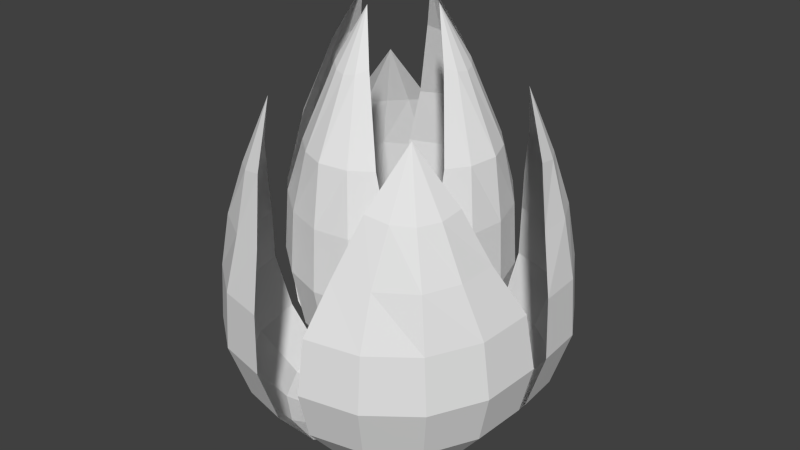 # Source: flame.blend  (saved by Blender 2.74.0; exported with 4.5.12 LTS)
import bpy
from mathutils import Matrix  # noqa: F401  (used for matrix-valued properties, if any)

bpy.ops.wm.read_factory_settings(use_empty=True)
scene = bpy.context.scene
scene.name = 'Scene'

# ---- collections
col_collection_1 = bpy.data.collections.new('Collection 1'); scene.collection.children.link(col_collection_1)

# ---- world
world_world = bpy.data.worlds.new('World'); scene.world = world_world
world_world.color = (0.05088, 0.05088, 0.05088)
world_world.use_sun_shadow = False
world_world.sun_shadow_jitter_overblur = 0.0
world_world.cycles.sampling_method = 'MANUAL'
world_world.cycles.sample_map_resolution = 256

# ---- meshes
me_sphere_004 = bpy.data.meshes.new('Sphere.004')
me_sphere_004.from_pydata([(0.2887, -0.003228, 2.095), (0.4203, 0.1333, 1.774), (0.5435, 0.2937, 1.292), (0.5459, 0.4396, 0.9171), (0.5439, 0.4815, 0.5051), (0.4766, 0.4474, 0.1058), (0.3542, 0.3426, -0.22), (0.1953, 0.183, -0.4227), (0.473, 0.07494, 1.746), (0.6522, 0.1661, 1.278), (0.6901, 0.2516, 0.88), (0.7, 0.2781, 0.4649), (0.6208, 0.2595, 0.06865), (0.4646, 0.1988, -0.2484), (0.255, 0.1052, -0.4381), (0.4944, 0.00135, 1.737), (0.703, 0.01474, 1.265), (0.7519, 0.02215, 0.8602), (0.767, 0.02966, 0.4435), (0.6827, 0.03002, 0.04893), (0.5119, 0.02317, -0.2635), (0.2807, 0.01014, -0.4462), (0.4797, -0.07443, 1.75), (0.6618, -0.1658, 1.255), (0.722, -0.214, 0.8609), (0.7346, -0.2259, 0.4443), (0.6528, -0.2061, 0.04961), (0.489, -0.1575, -0.263), (0.2683, -0.08765, -0.4459), (0.4334, -0.1392, 1.78), (0.5808, -0.3101, 1.262), (0.6049, -0.4207, 0.8819), (0.6078, -0.4497, 0.467), (0.5357, -0.4128, 0.0706), (0.3994, -0.3158, -0.2469), (0.2198, -0.1733, -0.4372), (0.02411, -0.007069, -0.4714), (0.003228, -0.2887, 2.095), (-0.1333, -0.4203, 1.774), (-0.2937, -0.5435, 1.292), (-0.4396, -0.5459, 0.9171), (-0.4815, -0.5439, 0.5051), (-0.4474, -0.4766, 0.1058), (-0.3426, -0.3542, -0.22), (-0.183, -0.1953, -0.4227), (-0.07494, -0.473, 1.746), (-0.1661, -0.6522, 1.278), (-0.2516, -0.6901, 0.88), (-0.2781, -0.7, 0.4649), (-0.2595, -0.6208, 0.06865), (-0.1988, -0.4646, -0.2484), (-0.1052, -0.255, -0.4381), (-0.00135, -0.4944, 1.737), (-0.01474, -0.703, 1.265), (-0.02215, -0.7519, 0.8602), (-0.02966, -0.767, 0.4435), (-0.03002, -0.6827, 0.04893), (-0.02317, -0.5119, -0.2635), (-0.01014, -0.2807, -0.4462), (0.07443, -0.4797, 1.75), (0.1658, -0.6618, 1.255), (0.214, -0.722, 0.8609), (0.2259, -0.7346, 0.4443), (0.2061, -0.6528, 0.04961), (0.1575, -0.489, -0.263), (0.08765, -0.2683, -0.4459), (0.1392, -0.4334, 1.78), (0.3101, -0.5808, 1.262), (0.4207, -0.6049, 0.8819), (0.4497, -0.6078, 0.467), (0.4128, -0.5357, 0.0706), (0.3158, -0.3994, -0.2469), (0.1733, -0.2198, -0.4372), (0.007069, -0.02411, -0.4714), (-0.003229, 0.2887, 2.095), (0.1333, 0.4203, 1.774), (0.2937, 0.5435, 1.292), (0.4396, 0.5459, 0.9171), (0.4815, 0.5439, 0.5051), (0.4474, 0.4766, 0.1058), (0.3426, 0.3542, -0.22), (0.183, 0.1953, -0.4227), (0.07494, 0.473, 1.746), (0.1661, 0.6522, 1.278), (0.2516, 0.6901, 0.88), (0.2781, 0.7, 0.4649), (0.2595, 0.6208, 0.06865), (0.1988, 0.4646, -0.2484), (0.1052, 0.255, -0.4381), (0.00135, 0.4944, 1.737), (0.01474, 0.703, 1.265), (0.02215, 0.7519, 0.8602), (0.02966, 0.767, 0.4435), (0.03002, 0.6827, 0.04893), (0.02317, 0.5119, -0.2635), (0.01014, 0.2807, -0.4462), (-0.07443, 0.4797, 1.75), (-0.1658, 0.6618, 1.255), (-0.214, 0.722, 0.8609), (-0.2259, 0.7346, 0.4443), (-0.2061, 0.6528, 0.04961), (-0.1575, 0.489, -0.263), (-0.08765, 0.2683, -0.4459), (-0.1392, 0.4334, 1.78), (-0.3101, 0.5808, 1.262), (-0.4207, 0.6049, 0.8819), (-0.4497, 0.6078, 0.467), (-0.4128, 0.5357, 0.0706), (-0.3158, 0.3994, -0.2469), (-0.1733, 0.2198, -0.4372), (-0.007069, 0.02411, -0.4714), (-0.2887, 0.003228, 2.095), (-0.4203, -0.1333, 1.774), (-0.5435, -0.2937, 1.292), (-0.5459, -0.4396, 0.9171), (-0.5439, -0.4815, 0.5051), (-0.4766, -0.4474, 0.1058), (-0.3542, -0.3426, -0.22), (-0.1953, -0.183, -0.4227), (-0.473, -0.07494, 1.746), (-0.6522, -0.1661, 1.278), (-0.6901, -0.2516, 0.88), (-0.7, -0.2781, 0.4649), (-0.6208, -0.2595, 0.06865), (-0.4646, -0.1988, -0.2484), (-0.255, -0.1052, -0.4381), (-0.4944, -0.00135, 1.737), (-0.703, -0.01474, 1.265), (-0.7519, -0.02215, 0.8602), (-0.767, -0.02966, 0.4435), (-0.6827, -0.03002, 0.04893), (-0.5119, -0.02317, -0.2635), (-0.2807, -0.01014, -0.4462), (-0.4797, 0.07443, 1.75), (-0.6618, 0.1658, 1.255), (-0.722, 0.214, 0.8609), (-0.7346, 0.2259, 0.4443), (-0.6528, 0.2061, 0.04961), (-0.489, 0.1575, -0.263), (-0.2683, 0.08765, -0.4459), (-0.4334, 0.1392, 1.78), (-0.5808, 0.3101, 1.262), (-0.6049, 0.4207, 0.8819), (-0.6078, 0.4497, 0.467), (-0.5357, 0.4128, 0.0706), (-0.3994, 0.3158, -0.2469), (-0.2198, 0.1733, -0.4372), (-0.02411, 0.007069, -0.4714)], [], [(7, 6, 13, 14), (6, 5, 12, 13), (5, 4, 11, 12), (4, 3, 10, 11), (3, 2, 9, 10), (2, 1, 8, 9), (14, 13, 20, 21), (13, 12, 19, 20), (12, 11, 18, 19), (11, 10, 17, 18), (10, 9, 16, 17), (9, 8, 15, 16), (21, 20, 27, 28), (20, 19, 26, 27), (19, 18, 25, 26), (18, 17, 24, 25), (17, 16, 23, 24), (16, 15, 22, 23), (28, 27, 34, 35), (27, 26, 33, 34), (26, 25, 32, 33), (25, 24, 31, 32), (24, 23, 30, 31), (23, 22, 29, 30), (36, 7, 14), (1, 0, 8), (36, 14, 21), (8, 0, 15), (36, 21, 28), (15, 0, 22), (36, 28, 35), (22, 0, 29), (44, 51, 50, 43), (43, 50, 49, 42), (42, 49, 48, 41), (41, 48, 47, 40), (40, 47, 46, 39), (39, 46, 45, 38), (51, 58, 57, 50), (50, 57, 56, 49), (49, 56, 55, 48), (48, 55, 54, 47), (47, 54, 53, 46), (46, 53, 52, 45), (58, 65, 64, 57), (57, 64, 63, 56), (56, 63, 62, 55), (55, 62, 61, 54), (54, 61, 60, 53), (53, 60, 59, 52), (65, 72, 71, 64), (64, 71, 70, 63), (63, 70, 69, 62), (62, 69, 68, 61), (61, 68, 67, 60), (60, 67, 66, 59), (73, 51, 44), (38, 45, 37), (73, 58, 51), (45, 52, 37), (73, 65, 58), (52, 59, 37), (73, 72, 65), (59, 66, 37), (81, 88, 87, 80), (80, 87, 86, 79), (79, 86, 85, 78), (78, 85, 84, 77), (77, 84, 83, 76), (76, 83, 82, 75), (88, 95, 94, 87), (87, 94, 93, 86), (86, 93, 92, 85), (85, 92, 91, 84), (84, 91, 90, 83), (83, 90, 89, 82), (95, 102, 101, 94), (94, 101, 100, 93), (93, 100, 99, 92), (92, 99, 98, 91), (91, 98, 97, 90), (90, 97, 96, 89), (102, 109, 108, 101), (101, 108, 107, 100), (100, 107, 106, 99), (99, 106, 105, 98), (98, 105, 104, 97), (97, 104, 103, 96), (110, 88, 81), (75, 82, 74), (110, 95, 88), (82, 89, 74), (110, 102, 95), (89, 96, 74), (110, 109, 102), (96, 103, 74), (118, 117, 124, 125), (117, 116, 123, 124), (116, 115, 122, 123), (115, 114, 121, 122), (114, 113, 120, 121), (113, 112, 119, 120), (125, 124, 131, 132), (124, 123, 130, 131), (123, 122, 129, 130), (122, 121, 128, 129), (121, 120, 127, 128), (120, 119, 126, 127), (132, 131, 138, 139), (131, 130, 137, 138), (130, 129, 136, 137), (129, 128, 135, 136), (128, 127, 134, 135), (127, 126, 133, 134), (139, 138, 145, 146), (138, 137, 144, 145), (137, 136, 143, 144), (136, 135, 142, 143), (135, 134, 141, 142), (134, 133, 140, 141), (147, 118, 125), (112, 111, 119), (147, 125, 132), (119, 111, 126), (147, 132, 139), (126, 111, 133), (147, 139, 146), (133, 111, 140)])
_uv = me_sphere_004.uv_layers.new(name='UVMap')
_uv.uv.foreach_set('vector', [0.6952, 0.05656, 0.7299, 0.1304, 0.6836, 0.1373, 0.6705, 0.06543, 0.7299, 0.1304, 0.7498, 0.2245, 0.6896, 0.2228, 0.6836, 0.1373, 0.7498, 0.2245, 0.7503, 0.3301, 0.6866, 0.319, 0.6896, 0.2228, 0.7503, 0.3301, 0.7327, 0.4349, 0.6754, 0.4187, 0.6866, 0.319, 0.7327, 0.4349, 0.6879, 0.5272, 0.6481, 0.5138, 0.6754, 0.4187, 0.6879, 0.5272, 0.6365, 0.6484, 0.6202, 0.6353, 0.6481, 0.5138, 0.6705, 0.06543, 0.6836, 0.1373, 0.6401, 0.1362, 0.6461, 0.06655, 0.6836, 0.1373, 0.6896, 0.2228, 0.6334, 0.218, 0.6401, 0.1362, 0.6896, 0.2228, 0.6866, 0.319, 0.6259, 0.3109, 0.6334, 0.218, 0.6866, 0.319, 0.6754, 0.4187, 0.6177, 0.4091, 0.6259, 0.3109, 0.6754, 0.4187, 0.6481, 0.5138, 0.6107, 0.5055, 0.6177, 0.4091, 0.6481, 0.5138, 0.6202, 0.6353, 0.6017, 0.6301, 0.6107, 0.5055, 0.6461, 0.06655, 0.6401, 0.1362, 0.5975, 0.1285, 0.6224, 0.06062, 0.6401, 0.1362, 0.6334, 0.218, 0.5777, 0.2111, 0.5975, 0.1285, 0.6334, 0.218, 0.6259, 0.3109, 0.5651, 0.3061, 0.5777, 0.2111, 0.6259, 0.3109, 0.6177, 0.4091, 0.56, 0.4061, 0.5651, 0.3061, 0.6177, 0.4091, 0.6107, 0.5055, 0.5661, 0.5035, 0.56, 0.4061, 0.6107, 0.5055, 0.6017, 0.6301, 0.5826, 0.6337, 0.5661, 0.5035, 0.6224, 0.06062, 0.5975, 0.1285, 0.5537, 0.1125, 0.6001, 0.04707, 0.5975, 0.1285, 0.5777, 0.2111, 0.5189, 0.2007, 0.5537, 0.1125, 0.5777, 0.2111, 0.5651, 0.3061, 0.5011, 0.304, 0.5189, 0.2007, 0.5651, 0.3061, 0.56, 0.4061, 0.5011, 0.4102, 0.5011, 0.304, 0.56, 0.4061, 0.5661, 0.5035, 0.5249, 0.5087, 0.5011, 0.4102, 0.5661, 0.5035, 0.5826, 0.6337, 0.5644, 0.6448, 0.5249, 0.5087, 0.6525, 0.0001711, 0.6952, 0.05656, 0.6705, 0.06543, 0.6365, 0.6484, 0.5962, 0.7336, 0.6202, 0.6353, 0.6525, 0.0001711, 0.6705, 0.06543, 0.6461, 0.06655, 0.6202, 0.6353, 0.5962, 0.7336, 0.6017, 0.6301, 0.6525, 0.0001711, 0.6461, 0.06655, 0.6224, 0.06062, 0.6017, 0.6301, 0.5962, 0.7336, 0.5826, 0.6337, 0.6525, 0.0001711, 0.6224, 0.06062, 0.6001, 0.04707, 0.5826, 0.6337, 0.5962, 0.7336, 0.5644, 0.6448, 0.3502, 0.04872, 0.3731, 0.06155, 0.3483, 0.1303, 0.3038, 0.1158, 0.3038, 0.1158, 0.3483, 0.1303, 0.3283, 0.2136, 0.2686, 0.2053, 0.2686, 0.2053, 0.3283, 0.2136, 0.3152, 0.309, 0.2506, 0.3094, 0.2506, 0.3094, 0.3152, 0.309, 0.3098, 0.4091, 0.2506, 0.4156, 0.2506, 0.4156, 0.3098, 0.4091, 0.321, 0.5075, 0.2795, 0.5141, 0.2795, 0.5141, 0.321, 0.5075, 0.3284, 0.6319, 0.3101, 0.6421, 0.3731, 0.06155, 0.397, 0.0667, 0.3913, 0.1364, 0.3483, 0.1303, 0.3483, 0.1303, 0.3913, 0.1364, 0.3844, 0.2181, 0.3283, 0.2136, 0.3283, 0.2136, 0.3844, 0.2181, 0.3765, 0.311, 0.3152, 0.309, 0.3152, 0.309, 0.3765, 0.311, 0.3683, 0.4093, 0.3098, 0.4091, 0.3098, 0.4091, 0.3683, 0.4093, 0.3592, 0.5054, 0.321, 0.5075, 0.321, 0.5075, 0.3592, 0.5054, 0.3475, 0.6298, 0.3284, 0.6319, 0.397, 0.0667, 0.4213, 0.06477, 0.4347, 0.1359, 0.3913, 0.1364, 0.3913, 0.1364, 0.4347, 0.1359, 0.4405, 0.2206, 0.3844, 0.2181, 0.3844, 0.2181, 0.4405, 0.2206, 0.4372, 0.3164, 0.3765, 0.311, 0.3765, 0.311, 0.4372, 0.3164, 0.4257, 0.4158, 0.3683, 0.4093, 0.3683, 0.4093, 0.4257, 0.4158, 0.4036, 0.5109, 0.3592, 0.5054, 0.3592, 0.5054, 0.4036, 0.5109, 0.3658, 0.6365, 0.3475, 0.6298, 0.4213, 0.06477, 0.4455, 0.05509, 0.4805, 0.1273, 0.4347, 0.1359, 0.4347, 0.1359, 0.4805, 0.1273, 0.5002, 0.22, 0.4405, 0.2206, 0.4405, 0.2206, 0.5002, 0.22, 0.5007, 0.3249, 0.4372, 0.3164, 0.4372, 0.3164, 0.5007, 0.3249, 0.4831, 0.4297, 0.4257, 0.4158, 0.4257, 0.4158, 0.4831, 0.4297, 0.4434, 0.5228, 0.4036, 0.5109, 0.4036, 0.5109, 0.4434, 0.5228, 0.3819, 0.6505, 0.3658, 0.6365, 0.4016, 0.0001711, 0.3731, 0.06155, 0.3502, 0.04872, 0.3101, 0.6421, 0.3284, 0.6319, 0.3358, 0.7328, 0.4016, 0.0001711, 0.397, 0.0667, 0.3731, 0.06155, 0.3284, 0.6319, 0.3475, 0.6298, 0.3358, 0.7328, 0.4016, 0.0001711, 0.4213, 0.06477, 0.397, 0.0667, 0.3475, 0.6298, 0.3658, 0.6365, 0.3358, 0.7328, 0.4016, 0.0001711, 0.4455, 0.05509, 0.4213, 0.06477, 0.3658, 0.6365, 0.3819, 0.6505, 0.3358, 0.7328, 0.09979, 0.04872, 0.1226, 0.06155, 0.09785, 0.1303, 0.05331, 0.1158, 0.05331, 0.1158, 0.09785, 0.1303, 0.07781, 0.2136, 0.01814, 0.2053, 0.01814, 0.2053, 0.07781, 0.2136, 0.06478, 0.309, 0.0001711, 0.3094, 0.0001711, 0.3094, 0.06478, 0.309, 0.05939, 0.4091, 0.0001713, 0.4156, 0.0001713, 0.4156, 0.05939, 0.4091, 0.07056, 0.5075, 0.0291, 0.5141, 0.0291, 0.5141, 0.07056, 0.5075, 0.07796, 0.6319, 0.05969, 0.6421, 0.1226, 0.06155, 0.1465, 0.0667, 0.1409, 0.1364, 0.09785, 0.1303, 0.09785, 0.1303, 0.1409, 0.1364, 0.1339, 0.2181, 0.07781, 0.2136, 0.07781, 0.2136, 0.1339, 0.2181, 0.126, 0.311, 0.06478, 0.309, 0.06478, 0.309, 0.126, 0.311, 0.1179, 0.4093, 0.05939, 0.4091, 0.05939, 0.4091, 0.1179, 0.4093, 0.1088, 0.5054, 0.07056, 0.5075, 0.07056, 0.5075, 0.1088, 0.5054, 0.09707, 0.6298, 0.07796, 0.6319, 0.1465, 0.0667, 0.1709, 0.06477, 0.1842, 0.1359, 0.1409, 0.1364, 0.1409, 0.1364, 0.1842, 0.1359, 0.19, 0.2206, 0.1339, 0.2181, 0.1339, 0.2181, 0.19, 0.2206, 0.1868, 0.3164, 0.126, 0.311, 0.126, 0.311, 0.1868, 0.3164, 0.1753, 0.4158, 0.1179, 0.4093, 0.1179, 0.4093, 0.1753, 0.4158, 0.1531, 0.5109, 0.1088, 0.5054, 0.1088, 0.5054, 0.1531, 0.5109, 0.1153, 0.6365, 0.09707, 0.6298, 0.1709, 0.06477, 0.1951, 0.05509, 0.23, 0.1273, 0.1842, 0.1359, 0.1842, 0.1359, 0.23, 0.1273, 0.2498, 0.22, 0.19, 0.2206, 0.19, 0.2206, 0.2498, 0.22, 0.2503, 0.3249, 0.1868, 0.3164, 0.1868, 0.3164, 0.2503, 0.3249, 0.2327, 0.4297, 0.1753, 0.4158, 0.1753, 0.4158, 0.2327, 0.4297, 0.1929, 0.5228, 0.1531, 0.5109, 0.1531, 0.5109, 0.1929, 0.5228, 0.1314, 0.6505, 0.1153, 0.6365, 0.1512, 0.0001711, 0.1226, 0.06155, 0.09979, 0.04872, 0.05969, 0.6421, 0.07796, 0.6319, 0.08538, 0.7328, 0.1512, 0.0001711, 0.1465, 0.0667, 0.1226, 0.06155, 0.07796, 0.6319, 0.09707, 0.6298, 0.08538, 0.7328, 0.1512, 0.0001711, 0.1709, 0.06477, 0.1465, 0.0667, 0.09707, 0.6298, 0.1153, 0.6365, 0.08538, 0.7328, 0.1512, 0.0001711, 0.1951, 0.05509, 0.1709, 0.06477, 0.1153, 0.6365, 0.1314, 0.6505, 0.08538, 0.7328, 0.9447, 0.05656, 0.9795, 0.1304, 0.9331, 0.1373, 0.9201, 0.06543, 0.9795, 0.1304, 0.9993, 0.2245, 0.9391, 0.2228, 0.9331, 0.1373, 0.9993, 0.2245, 0.9998, 0.3301, 0.9362, 0.319, 0.9391, 0.2228, 0.9998, 0.3301, 0.9823, 0.4349, 0.9249, 0.4187, 0.9362, 0.319, 0.9823, 0.4349, 0.9374, 0.5272, 0.8976, 0.5138, 0.9249, 0.4187, 0.9374, 0.5272, 0.8861, 0.6484, 0.8698, 0.6353, 0.8976, 0.5138, 0.9201, 0.06543, 0.9331, 0.1373, 0.8897, 0.1362, 0.8956, 0.06655, 0.9331, 0.1373, 0.9391, 0.2228, 0.883, 0.218, 0.8897, 0.1362, 0.9391, 0.2228, 0.9362, 0.319, 0.8755, 0.3109, 0.883, 0.218, 0.9362, 0.319, 0.9249, 0.4187, 0.8672, 0.4091, 0.8755, 0.3109, 0.9249, 0.4187, 0.8976, 0.5138, 0.8603, 0.5055, 0.8672, 0.4091, 0.8976, 0.5138, 0.8698, 0.6353, 0.8512, 0.6301, 0.8603, 0.5055, 0.8956, 0.06655, 0.8897, 0.1362, 0.847, 0.1285, 0.872, 0.06062, 0.8897, 0.1362, 0.883, 0.218, 0.8273, 0.2111, 0.847, 0.1285, 0.883, 0.218, 0.8755, 0.3109, 0.8147, 0.3061, 0.8273, 0.2111, 0.8755, 0.3109, 0.8672, 0.4091, 0.8095, 0.4061, 0.8147, 0.3061, 0.8672, 0.4091, 0.8603, 0.5055, 0.8157, 0.5035, 0.8095, 0.4061, 0.8603, 0.5055, 0.8512, 0.6301, 0.8321, 0.6337, 0.8157, 0.5035, 0.872, 0.06062, 0.847, 0.1285, 0.8033, 0.1125, 0.8497, 0.04707, 0.847, 0.1285, 0.8273, 0.2111, 0.7684, 0.2007, 0.8033, 0.1125, 0.8273, 0.2111, 0.8147, 0.3061, 0.7506, 0.304, 0.7684, 0.2007, 0.8147, 0.3061, 0.8095, 0.4061, 0.7506, 0.4102, 0.7506, 0.304, 0.8095, 0.4061, 0.8157, 0.5035, 0.7744, 0.5087, 0.7506, 0.4102, 0.8157, 0.5035, 0.8321, 0.6337, 0.8139, 0.6448, 0.7744, 0.5087, 0.9021, 0.0001711, 0.9447, 0.05656, 0.9201, 0.06543, 0.8861, 0.6484, 0.8457, 0.7336, 0.8698, 0.6353, 0.9021, 0.0001711, 0.9201, 0.06543, 0.8956, 0.06655, 0.8698, 0.6353, 0.8457, 0.7336, 0.8512, 0.6301, 0.9021, 0.0001711, 0.8956, 0.06655, 0.872, 0.06062, 0.8512, 0.6301, 0.8457, 0.7336, 0.8321, 0.6337, 0.9021, 0.0001711, 0.872, 0.06062, 0.8497, 0.04707, 0.8321, 0.6337, 0.8457, 0.7336, 0.8139, 0.6448])
me_sphere_004.use_remesh_preserve_volume = False
me_sphere_004.use_remesh_preserve_attributes = False
me_sphere_004.use_mirror_vertex_groups = False
me_sphere_004.update()
me_sphere = bpy.data.meshes.new('Sphere')
me_sphere.from_pydata([(0.5499, -0.5623, 1.505), (0.7756, -0.4021, 1.113), (0.9062, -0.2703, 0.7468), (1.055, -0.1139, 0.4044), (1.098, -0.0669, 0.01944), (0.9897, -0.03127, -0.3536), (0.7464, -0.01239, -0.658), (0.4052, -0.01314, -0.8474), (0.7583, -0.5509, 1.084), (0.8877, -0.5273, 0.7316), (1.009, -0.4696, 0.3697), (1.048, -0.4519, -0.01811), (0.9429, -0.387, -0.3883), (0.7105, -0.2847, -0.6846), (0.3858, -0.1605, -0.8618), (0.6836, -0.6798, 1.075), (0.7777, -0.7458, 0.7201), (0.8291, -0.7816, 0.3513), (0.8532, -0.7897, -0.03807), (0.7634, -0.699, -0.4068), (0.5731, -0.5235, -0.6987), (0.3115, -0.2897, -0.8694), (0.5626, -0.7693, 1.087), (0.5358, -0.8941, 0.7136), (0.5442, -1.002, 0.3519), (0.5449, -1.029, -0.03737), (0.4785, -0.9199, -0.4061), (0.3551, -0.6925, -0.6982), (0.1935, -0.3812, -0.8692), (0.4139, -0.8056, 1.118), (0.2915, -0.9592, 0.7231), (0.1973, -1.099, 0.3715), (0.1694, -1.133, -0.01615), (0.1315, -1.016, -0.3865), (0.08955, -0.766, -0.6832), (0.04976, -0.421, -0.861), (0.01825, -0.03339, -0.8929), (-0.5499, -0.5623, 1.505), (-0.7756, -0.4021, 1.113), (-0.9062, -0.2703, 0.7468), (-1.055, -0.1139, 0.4044), (-1.098, -0.0669, 0.01944), (-0.9897, -0.03127, -0.3536), (-0.7464, -0.01239, -0.658), (-0.4052, -0.01314, -0.8474), (-0.7583, -0.5509, 1.084), (-0.8877, -0.5273, 0.7316), (-1.009, -0.4696, 0.3697), (-1.048, -0.4519, -0.01811), (-0.9429, -0.387, -0.3883), (-0.7105, -0.2847, -0.6846), (-0.3858, -0.1605, -0.8618), (-0.6836, -0.6798, 1.075), (-0.7777, -0.7458, 0.7201), (-0.8291, -0.7816, 0.3513), (-0.8532, -0.7897, -0.03807), (-0.7634, -0.699, -0.4068), (-0.5731, -0.5235, -0.6987), (-0.3115, -0.2897, -0.8694), (-0.5626, -0.7693, 1.087), (-0.5358, -0.8941, 0.7136), (-0.5442, -1.002, 0.3519), (-0.5449, -1.029, -0.03737), (-0.4785, -0.9199, -0.4061), (-0.3551, -0.6925, -0.6982), (-0.1935, -0.3812, -0.8692), (-0.4139, -0.8056, 1.118), (-0.2915, -0.9592, 0.7231), (-0.1973, -1.099, 0.3715), (-0.1694, -1.133, -0.01615), (-0.1315, -1.016, -0.3865), (-0.08955, -0.766, -0.6832), (-0.04976, -0.421, -0.861), (-0.01825, -0.03339, -0.8929), (0.5499, 0.5623, 1.505), (0.7756, 0.4021, 1.113), (0.9062, 0.2703, 0.7468), (1.055, 0.1139, 0.4044), (1.098, 0.0669, 0.01944), (0.9897, 0.03127, -0.3536), (0.7464, 0.01239, -0.658), (0.4052, 0.01314, -0.8474), (0.7583, 0.5509, 1.084), (0.8877, 0.5273, 0.7316), (1.009, 0.4696, 0.3697), (1.048, 0.4519, -0.01811), (0.9429, 0.387, -0.3883), (0.7105, 0.2847, -0.6846), (0.3858, 0.1605, -0.8618), (0.6836, 0.6798, 1.075), (0.7777, 0.7458, 0.7201), (0.8291, 0.7816, 0.3513), (0.8532, 0.7897, -0.03807), (0.7634, 0.699, -0.4068), (0.5731, 0.5235, -0.6987), (0.3115, 0.2897, -0.8694), (0.5626, 0.7693, 1.087), (0.5358, 0.8941, 0.7136), (0.5442, 1.002, 0.3519), (0.5449, 1.029, -0.03737), (0.4785, 0.9199, -0.4061), (0.3551, 0.6925, -0.6982), (0.1935, 0.3812, -0.8692), (0.4139, 0.8056, 1.118), (0.2915, 0.9592, 0.7231), (0.1973, 1.099, 0.3715), (0.1694, 1.133, -0.01615), (0.1315, 1.016, -0.3865), (0.08955, 0.766, -0.6832), (0.04976, 0.421, -0.861), (0.01825, 0.03339, -0.8929), (-0.5499, 0.5623, 1.505), (-0.7756, 0.4021, 1.113), (-0.9062, 0.2703, 0.7468), (-1.055, 0.1139, 0.4044), (-1.098, 0.0669, 0.01944), (-0.9897, 0.03127, -0.3536), (-0.7464, 0.01239, -0.658), (-0.4052, 0.01314, -0.8474), (-0.7583, 0.5509, 1.084), (-0.8877, 0.5273, 0.7316), (-1.009, 0.4696, 0.3697), (-1.048, 0.4519, -0.01811), (-0.9429, 0.387, -0.3883), (-0.7105, 0.2847, -0.6846), (-0.3858, 0.1605, -0.8618), (-0.6836, 0.6798, 1.075), (-0.7777, 0.7458, 0.7201), (-0.8291, 0.7816, 0.3513), (-0.8532, 0.7897, -0.03807), (-0.7634, 0.699, -0.4068), (-0.5731, 0.5235, -0.6987), (-0.3115, 0.2897, -0.8694), (-0.5626, 0.7693, 1.087), (-0.5358, 0.8941, 0.7136), (-0.5442, 1.002, 0.3519), (-0.5449, 1.029, -0.03737), (-0.4785, 0.9199, -0.4061), (-0.3551, 0.6925, -0.6982), (-0.1935, 0.3812, -0.8692), (-0.4139, 0.8056, 1.118), (-0.2915, 0.9592, 0.7231), (-0.1973, 1.099, 0.3715), (-0.1694, 1.133, -0.01615), (-0.1315, 1.016, -0.3865), (-0.08955, 0.766, -0.6832), (-0.04976, 0.421, -0.861), (-0.01825, 0.03339, -0.8929)], [], [(7, 6, 13, 14), (6, 5, 12, 13), (5, 4, 11, 12), (4, 3, 10, 11), (3, 2, 9, 10), (2, 1, 8, 9), (14, 13, 20, 21), (13, 12, 19, 20), (12, 11, 18, 19), (11, 10, 17, 18), (10, 9, 16, 17), (9, 8, 15, 16), (21, 20, 27, 28), (20, 19, 26, 27), (19, 18, 25, 26), (18, 17, 24, 25), (17, 16, 23, 24), (16, 15, 22, 23), (28, 27, 34, 35), (27, 26, 33, 34), (26, 25, 32, 33), (25, 24, 31, 32), (24, 23, 30, 31), (23, 22, 29, 30), (36, 7, 14), (1, 0, 8), (36, 14, 21), (8, 0, 15), (36, 21, 28), (15, 0, 22), (36, 28, 35), (22, 0, 29), (44, 51, 50, 43), (43, 50, 49, 42), (42, 49, 48, 41), (41, 48, 47, 40), (40, 47, 46, 39), (39, 46, 45, 38), (51, 58, 57, 50), (50, 57, 56, 49), (49, 56, 55, 48), (48, 55, 54, 47), (47, 54, 53, 46), (46, 53, 52, 45), (58, 65, 64, 57), (57, 64, 63, 56), (56, 63, 62, 55), (55, 62, 61, 54), (54, 61, 60, 53), (53, 60, 59, 52), (65, 72, 71, 64), (64, 71, 70, 63), (63, 70, 69, 62), (62, 69, 68, 61), (61, 68, 67, 60), (60, 67, 66, 59), (73, 51, 44), (38, 45, 37), (73, 58, 51), (45, 52, 37), (73, 65, 58), (52, 59, 37), (73, 72, 65), (59, 66, 37), (81, 88, 87, 80), (80, 87, 86, 79), (79, 86, 85, 78), (78, 85, 84, 77), (77, 84, 83, 76), (76, 83, 82, 75), (88, 95, 94, 87), (87, 94, 93, 86), (86, 93, 92, 85), (85, 92, 91, 84), (84, 91, 90, 83), (83, 90, 89, 82), (95, 102, 101, 94), (94, 101, 100, 93), (93, 100, 99, 92), (92, 99, 98, 91), (91, 98, 97, 90), (90, 97, 96, 89), (102, 109, 108, 101), (101, 108, 107, 100), (100, 107, 106, 99), (99, 106, 105, 98), (98, 105, 104, 97), (97, 104, 103, 96), (110, 88, 81), (75, 82, 74), (110, 95, 88), (82, 89, 74), (110, 102, 95), (89, 96, 74), (110, 109, 102), (96, 103, 74), (118, 117, 124, 125), (117, 116, 123, 124), (116, 115, 122, 123), (115, 114, 121, 122), (114, 113, 120, 121), (113, 112, 119, 120), (125, 124, 131, 132), (124, 123, 130, 131), (123, 122, 129, 130), (122, 121, 128, 129), (121, 120, 127, 128), (120, 119, 126, 127), (132, 131, 138, 139), (131, 130, 137, 138), (130, 129, 136, 137), (129, 128, 135, 136), (128, 127, 134, 135), (127, 126, 133, 134), (139, 138, 145, 146), (138, 137, 144, 145), (137, 136, 143, 144), (136, 135, 142, 143), (135, 134, 141, 142), (134, 133, 140, 141), (147, 118, 125), (112, 111, 119), (147, 125, 132), (119, 111, 126), (147, 132, 139), (126, 111, 133), (147, 139, 146), (133, 111, 140)])
_uv = me_sphere.uv_layers.new(name='UVMap')
_uv.uv.foreach_set('vector', [0.9334, 0.4607, 0.9688, 0.5195, 0.9245, 0.5334, 0.9101, 0.4714, 0.9688, 0.5195, 0.992, 0.5848, 0.9322, 0.5939, 0.9245, 0.5334, 0.992, 0.5848, 0.9999, 0.6551, 0.9332, 0.6546, 0.9322, 0.5939, 0.9999, 0.6551, 0.9914, 0.7268, 0.928, 0.7178, 0.9332, 0.6546, 0.9914, 0.7268, 0.9518, 0.791, 0.9069, 0.7799, 0.928, 0.7178, 0.9518, 0.791, 0.9107, 0.8539, 0.8858, 0.8424, 0.9069, 0.7799, 0.9101, 0.4714, 0.9245, 0.5334, 0.8813, 0.536, 0.8854, 0.4737, 0.9245, 0.5334, 0.9322, 0.5939, 0.8775, 0.5947, 0.8813, 0.536, 0.9322, 0.5939, 0.9332, 0.6546, 0.8735, 0.6525, 0.8775, 0.5947, 0.9332, 0.6546, 0.928, 0.7178, 0.8693, 0.7128, 0.8735, 0.6525, 0.928, 0.7178, 0.9069, 0.7799, 0.8654, 0.774, 0.8693, 0.7128, 0.9069, 0.7799, 0.8858, 0.8424, 0.8599, 0.8377, 0.8654, 0.774, 0.8854, 0.4737, 0.8813, 0.536, 0.8384, 0.5285, 0.861, 0.4679, 0.8813, 0.536, 0.8775, 0.5947, 0.8233, 0.5883, 0.8384, 0.5285, 0.8775, 0.5947, 0.8735, 0.6525, 0.8145, 0.6481, 0.8233, 0.5883, 0.8735, 0.6525, 0.8693, 0.7128, 0.811, 0.7097, 0.8145, 0.6481, 0.8693, 0.7128, 0.8654, 0.774, 0.8169, 0.773, 0.811, 0.7097, 0.8654, 0.774, 0.8599, 0.8377, 0.8335, 0.8401, 0.8169, 0.773, 0.861, 0.4679, 0.8384, 0.5285, 0.795, 0.5093, 0.8389, 0.4537, 0.8384, 0.5285, 0.8233, 0.5883, 0.7646, 0.5733, 0.795, 0.5093, 0.8233, 0.5883, 0.8145, 0.6481, 0.7501, 0.6416, 0.7646, 0.5733, 0.8145, 0.6481, 0.811, 0.7097, 0.7501, 0.7102, 0.7501, 0.6416, 0.811, 0.7097, 0.8169, 0.773, 0.7723, 0.7769, 0.7501, 0.7102, 0.8169, 0.773, 0.8335, 0.8401, 0.807, 0.849, 0.7723, 0.7769, 0.8901, 0.4069, 0.9334, 0.4607, 0.9101, 0.4714, 0.9107, 0.8539, 0.8551, 0.9205, 0.8858, 0.8424, 0.8901, 0.4069, 0.9101, 0.4714, 0.8854, 0.4737, 0.8858, 0.8424, 0.8551, 0.9205, 0.8599, 0.8377, 0.8901, 0.4069, 0.8854, 0.4737, 0.861, 0.4679, 0.8599, 0.8377, 0.8551, 0.9205, 0.8335, 0.8401, 0.8901, 0.4069, 0.861, 0.4679, 0.8389, 0.4537, 0.8335, 0.8401, 0.8551, 0.9205, 0.807, 0.849, 0.3388, 0.4552, 0.3607, 0.4686, 0.3391, 0.5285, 0.2968, 0.5095, 0.2968, 0.5095, 0.3391, 0.5285, 0.3244, 0.5877, 0.2661, 0.5717, 0.2661, 0.5717, 0.3244, 0.5877, 0.3164, 0.6479, 0.2501, 0.6405, 0.2501, 0.6405, 0.3164, 0.6479, 0.314, 0.7112, 0.2501, 0.7128, 0.2501, 0.7128, 0.314, 0.7112, 0.3278, 0.7754, 0.2818, 0.7812, 0.2818, 0.7812, 0.3278, 0.7754, 0.3414, 0.8399, 0.3153, 0.8484, 0.3607, 0.4686, 0.385, 0.4738, 0.3817, 0.5362, 0.3391, 0.5285, 0.3391, 0.5285, 0.3817, 0.5362, 0.3786, 0.5949, 0.3244, 0.5877, 0.3244, 0.5877, 0.3786, 0.5949, 0.3759, 0.6527, 0.3164, 0.6479, 0.3164, 0.6479, 0.3759, 0.6527, 0.373, 0.7131, 0.314, 0.7112, 0.314, 0.7112, 0.373, 0.7131, 0.3697, 0.7744, 0.3278, 0.7754, 0.3278, 0.7754, 0.3697, 0.7744, 0.3677, 0.8383, 0.3414, 0.8399, 0.385, 0.4738, 0.4099, 0.4709, 0.4252, 0.5337, 0.3817, 0.5362, 0.3817, 0.5362, 0.4252, 0.5337, 0.4332, 0.5949, 0.3786, 0.5949, 0.3786, 0.5949, 0.4332, 0.5949, 0.435, 0.6553, 0.3759, 0.6527, 0.3759, 0.6527, 0.435, 0.6553, 0.4312, 0.7169, 0.373, 0.7131, 0.373, 0.7131, 0.4312, 0.7169, 0.4179, 0.7791, 0.3697, 0.7744, 0.3697, 0.7744, 0.4179, 0.7791, 0.3936, 0.8437, 0.3677, 0.8383, 0.4099, 0.4709, 0.4335, 0.4594, 0.4706, 0.5197, 0.4252, 0.5337, 0.4252, 0.5337, 0.4706, 0.5197, 0.4933, 0.5868, 0.4332, 0.5949, 0.4332, 0.5949, 0.4933, 0.5868, 0.4997, 0.6563, 0.435, 0.6553, 0.435, 0.6553, 0.4997, 0.6563, 0.4917, 0.7246, 0.4312, 0.7169, 0.4312, 0.7169, 0.4917, 0.7246, 0.4618, 0.7882, 0.4179, 0.7791, 0.4179, 0.7791, 0.4618, 0.7882, 0.4189, 0.8557, 0.3936, 0.8437, 0.3881, 0.4069, 0.3607, 0.4686, 0.3388, 0.4552, 0.3153, 0.8484, 0.3414, 0.8399, 0.3628, 0.921, 0.3881, 0.4069, 0.385, 0.4738, 0.3607, 0.4686, 0.3414, 0.8399, 0.3677, 0.8383, 0.3628, 0.921, 0.3881, 0.4069, 0.4099, 0.4709, 0.385, 0.4738, 0.3677, 0.8383, 0.3936, 0.8437, 0.3628, 0.921, 0.3881, 0.4069, 0.4335, 0.4594, 0.4099, 0.4709, 0.3936, 0.8437, 0.4189, 0.8557, 0.3628, 0.921, 0.08887, 0.4552, 0.1107, 0.4686, 0.0892, 0.5285, 0.04683, 0.5095, 0.04683, 0.5095, 0.0892, 0.5285, 0.07451, 0.5877, 0.01619, 0.5717, 0.01619, 0.5717, 0.07451, 0.5877, 0.06643, 0.6479, 0.0001433, 0.6405, 0.0001433, 0.6405, 0.06643, 0.6479, 0.06412, 0.7112, 0.0001433, 0.7128, 0.0001433, 0.7128, 0.06412, 0.7112, 0.07784, 0.7754, 0.03191, 0.7812, 0.03191, 0.7812, 0.07784, 0.7754, 0.09149, 0.8399, 0.06542, 0.8484, 0.1107, 0.4686, 0.1351, 0.4738, 0.1318, 0.5362, 0.0892, 0.5285, 0.0892, 0.5285, 0.1318, 0.5362, 0.1287, 0.5949, 0.07451, 0.5877, 0.07451, 0.5877, 0.1287, 0.5949, 0.1259, 0.6527, 0.06643, 0.6479, 0.06643, 0.6479, 0.1259, 0.6527, 0.1231, 0.7131, 0.06412, 0.7112, 0.06412, 0.7112, 0.1231, 0.7131, 0.1197, 0.7744, 0.07784, 0.7754, 0.07784, 0.7754, 0.1197, 0.7744, 0.1177, 0.8383, 0.09149, 0.8399, 0.1351, 0.4738, 0.1599, 0.4709, 0.1753, 0.5337, 0.1318, 0.5362, 0.1318, 0.5362, 0.1753, 0.5337, 0.1833, 0.5949, 0.1287, 0.5949, 0.1287, 0.5949, 0.1833, 0.5949, 0.1851, 0.6553, 0.1259, 0.6527, 0.1259, 0.6527, 0.1851, 0.6553, 0.1813, 0.7169, 0.1231, 0.7131, 0.1231, 0.7131, 0.1813, 0.7169, 0.168, 0.7791, 0.1197, 0.7744, 0.1197, 0.7744, 0.168, 0.7791, 0.1437, 0.8437, 0.1177, 0.8383, 0.1599, 0.4709, 0.1836, 0.4594, 0.2206, 0.5197, 0.1753, 0.5337, 0.1753, 0.5337, 0.2206, 0.5197, 0.2433, 0.5868, 0.1833, 0.5949, 0.1833, 0.5949, 0.2433, 0.5868, 0.2498, 0.6563, 0.1851, 0.6553, 0.1851, 0.6553, 0.2498, 0.6563, 0.2417, 0.7246, 0.1813, 0.7169, 0.1813, 0.7169, 0.2417, 0.7246, 0.2119, 0.7882, 0.168, 0.7791, 0.168, 0.7791, 0.2119, 0.7882, 0.169, 0.8557, 0.1437, 0.8437, 0.1382, 0.4069, 0.1107, 0.4686, 0.08887, 0.4552, 0.06542, 0.8484, 0.09149, 0.8399, 0.1129, 0.921, 0.1382, 0.4069, 0.1351, 0.4738, 0.1107, 0.4686, 0.09149, 0.8399, 0.1177, 0.8383, 0.1129, 0.921, 0.1382, 0.4069, 0.1599, 0.4709, 0.1351, 0.4738, 0.1177, 0.8383, 0.1437, 0.8437, 0.1129, 0.921, 0.1382, 0.4069, 0.1836, 0.4594, 0.1599, 0.4709, 0.1437, 0.8437, 0.169, 0.8557, 0.1129, 0.921, 0.6834, 0.4607, 0.7188, 0.5195, 0.6745, 0.5334, 0.6601, 0.4714, 0.7188, 0.5195, 0.7419, 0.5848, 0.6821, 0.5939, 0.6745, 0.5334, 0.7419, 0.5848, 0.7498, 0.6551, 0.6831, 0.6546, 0.6821, 0.5939, 0.7498, 0.6551, 0.7413, 0.7268, 0.678, 0.7178, 0.6831, 0.6546, 0.7413, 0.7268, 0.7018, 0.791, 0.6568, 0.7799, 0.678, 0.7178, 0.7018, 0.791, 0.6606, 0.8539, 0.6357, 0.8424, 0.6568, 0.7799, 0.6601, 0.4714, 0.6745, 0.5334, 0.6312, 0.536, 0.6353, 0.4737, 0.6745, 0.5334, 0.6821, 0.5939, 0.6275, 0.5947, 0.6312, 0.536, 0.6821, 0.5939, 0.6831, 0.6546, 0.6234, 0.6525, 0.6275, 0.5947, 0.6831, 0.6546, 0.678, 0.7178, 0.6192, 0.7128, 0.6234, 0.6525, 0.678, 0.7178, 0.6568, 0.7799, 0.6153, 0.774, 0.6192, 0.7128, 0.6568, 0.7799, 0.6357, 0.8424, 0.6098, 0.8377, 0.6153, 0.774, 0.6353, 0.4737, 0.6312, 0.536, 0.5884, 0.5285, 0.611, 0.4679, 0.6312, 0.536, 0.6275, 0.5947, 0.5732, 0.5883, 0.5884, 0.5285, 0.6275, 0.5947, 0.6234, 0.6525, 0.5644, 0.6481, 0.5732, 0.5883, 0.6234, 0.6525, 0.6192, 0.7128, 0.5609, 0.7097, 0.5644, 0.6481, 0.6192, 0.7128, 0.6153, 0.774, 0.5669, 0.773, 0.5609, 0.7097, 0.6153, 0.774, 0.6098, 0.8377, 0.5835, 0.8401, 0.5669, 0.773, 0.611, 0.4679, 0.5884, 0.5285, 0.5449, 0.5093, 0.5888, 0.4537, 0.5884, 0.5285, 0.5732, 0.5883, 0.5146, 0.5733, 0.5449, 0.5093, 0.5732, 0.5883, 0.5644, 0.6481, 0.5, 0.6416, 0.5146, 0.5733, 0.5644, 0.6481, 0.5609, 0.7097, 0.5, 0.7102, 0.5, 0.6416, 0.5609, 0.7097, 0.5669, 0.773, 0.5222, 0.7769, 0.5, 0.7102, 0.5669, 0.773, 0.5835, 0.8401, 0.557, 0.849, 0.5222, 0.7769, 0.6401, 0.4069, 0.6834, 0.4607, 0.6601, 0.4714, 0.6606, 0.8539, 0.605, 0.9205, 0.6357, 0.8424, 0.6401, 0.4069, 0.6601, 0.4714, 0.6353, 0.4737, 0.6357, 0.8424, 0.605, 0.9205, 0.6098, 0.8377, 0.6401, 0.4069, 0.6353, 0.4737, 0.611, 0.4679, 0.6098, 0.8377, 0.605, 0.9205, 0.5835, 0.8401, 0.6401, 0.4069, 0.611, 0.4679, 0.5888, 0.4537, 0.5835, 0.8401, 0.605, 0.9205, 0.557, 0.849])
me_sphere.use_remesh_preserve_volume = False
me_sphere.use_remesh_preserve_attributes = False
me_sphere.use_mirror_vertex_groups = False
me_sphere.update()

# ---- objects
ob_inner = bpy.data.objects.new('Inner', me_sphere_004)
ob_outer = bpy.data.objects.new('Outer', me_sphere)

# ---- transforms, parenting, visibility, modifiers, constraints
ob_inner.location = (0.0, 0.0, 0.0)
ob_inner.lineart.crease_threshold = 0.0
ob_outer.location = (0.0, 0.0, 0.0)
ob_outer.lineart.crease_threshold = 0.0

# ---- collection membership
col_collection_1.objects.link(ob_inner)
col_collection_1.objects.link(ob_outer)

# ---- scene / render settings (as saved in the file)
scene.frame_start = 1; scene.frame_end = 250; scene.frame_set(1)
scene.render.engine = 'BLENDER_EEVEE_NEXT'
scene.render.resolution_percentage = 50
scene.render.dither_intensity = 0.0
scene.cycles.use_denoising = False
scene.cycles.samples = 10
scene.cycles.sampling_pattern = 'TABULATED_SOBOL'
scene.cycles.light_sampling_threshold = 0.0
scene.cycles.use_adaptive_sampling = False
scene.cycles.use_light_tree = False
scene.cycles.blur_glossy = 0.0
scene.cycles.pixel_filter_type = 'GAUSSIAN'
scene.cycles.sample_clamp_indirect = 0.0
scene.view_settings.view_transform = 'Standard'
bpy.context.view_layer.update()

# ---- added for rendering (the .blend has no active camera and no usable light): camera, sun
cam_auto = bpy.data.cameras.new('AutoCamera')
cam_auto.lens = 50.0
cam_auto.sensor_width = 36.0
cam_auto.clip_end = 1000.0
ob_auto_camera = bpy.data.objects.new('AutoCamera', cam_auto)
scene.collection.objects.link(ob_auto_camera)
ob_auto_camera.location = (4.02041, -4.82449, 3.81716)
ob_auto_camera.rotation_euler = (1.09748, -7.21219e-08, 0.694738)
scene.camera = ob_auto_camera
light_auto_sun = bpy.data.lights.new('AutoSun', 'SUN')
light_auto_sun.energy = 3.0
light_auto_sun.angle = 0.0523599
ob_auto_sun = bpy.data.objects.new('AutoSun', light_auto_sun)
scene.collection.objects.link(ob_auto_sun)
ob_auto_sun.rotation_euler = (0.872665, 0.174533, 0.523599)
bpy.context.view_layer.update()
